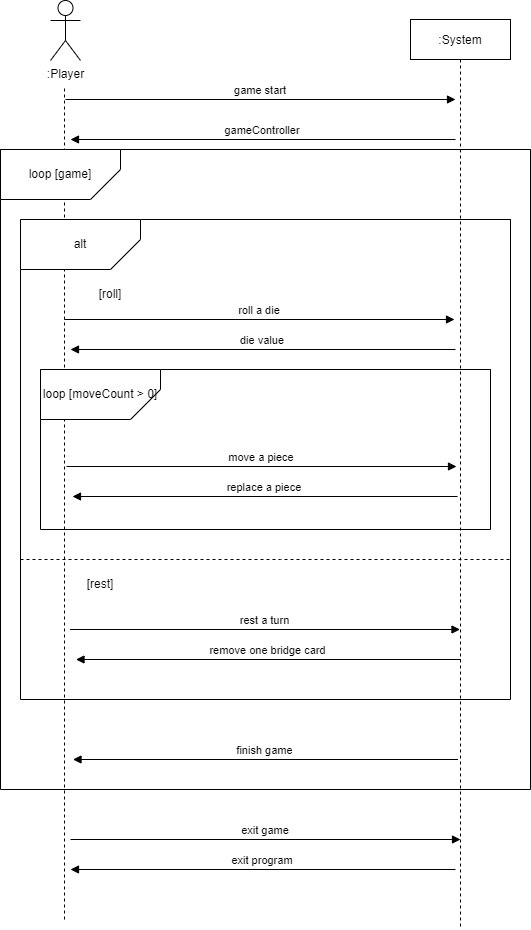

The diagram above was exported from draw.io. Its source (the exported page's mxGraphModel, read from the mxfile embedded in the PNG):
<mxGraphModel dx="595" dy="695" grid="1" gridSize="10" guides="1" tooltips="1" connect="1" arrows="1" fold="1" page="1" pageScale="1" pageWidth="850" pageHeight="1100" math="0" shadow="0">
  <root>
    <mxCell id="0" />
    <mxCell id="1" parent="0" />
    <mxCell id="3nuBFxr9cyL0pnOWT2aG-5" value=":System" style="shape=umlLifeline;perimeter=lifelinePerimeter;container=1;collapsible=0;recursiveResize=0;rounded=0;shadow=0;strokeWidth=1;" parent="1" vertex="1">
      <mxGeometry x="520" y="80" width="100" height="910" as="geometry" />
    </mxCell>
    <mxCell id="3nuBFxr9cyL0pnOWT2aG-8" value="game start" style="verticalAlign=bottom;endArrow=block;entryX=0;entryY=0;shadow=0;strokeWidth=1;" parent="1" edge="1">
      <mxGeometry relative="1" as="geometry">
        <mxPoint x="175" y="160.0000000000001" as="sourcePoint" />
        <mxPoint x="565" y="160.0000000000001" as="targetPoint" />
      </mxGeometry>
    </mxCell>
    <mxCell id="3nuBFxr9cyL0pnOWT2aG-9" value="gameController" style="verticalAlign=bottom;endArrow=block;entryX=1;entryY=0;shadow=0;strokeWidth=1;" parent="1" edge="1">
      <mxGeometry relative="1" as="geometry">
        <mxPoint x="565" y="200" as="sourcePoint" />
        <mxPoint x="180" y="200" as="targetPoint" />
      </mxGeometry>
    </mxCell>
    <mxCell id="uSjgffaP2R0xf9V6ZfZC-1" value=":Player" style="shape=umlActor;verticalLabelPosition=bottom;verticalAlign=top;html=1;outlineConnect=0;" vertex="1" parent="1">
      <mxGeometry x="160" y="61" width="30" height="60" as="geometry" />
    </mxCell>
    <mxCell id="uSjgffaP2R0xf9V6ZfZC-4" value="" style="endArrow=none;dashed=1;html=1;rounded=0;" edge="1" parent="1">
      <mxGeometry width="50" height="50" relative="1" as="geometry">
        <mxPoint x="174" y="980" as="sourcePoint" />
        <mxPoint x="174" y="146" as="targetPoint" />
      </mxGeometry>
    </mxCell>
    <mxCell id="uSjgffaP2R0xf9V6ZfZC-7" value="" style="swimlane;startSize=0;" vertex="1" parent="1">
      <mxGeometry x="110" y="210" width="530" height="640" as="geometry" />
    </mxCell>
    <mxCell id="uSjgffaP2R0xf9V6ZfZC-8" value="loop [game]" style="shape=card;whiteSpace=wrap;html=1;flipH=1;flipV=1;fillColor=default;" vertex="1" parent="uSjgffaP2R0xf9V6ZfZC-7">
      <mxGeometry width="120" height="50" as="geometry" />
    </mxCell>
    <mxCell id="uSjgffaP2R0xf9V6ZfZC-10" value="" style="swimlane;startSize=0;" vertex="1" parent="uSjgffaP2R0xf9V6ZfZC-7">
      <mxGeometry x="20" y="70" width="490" height="480" as="geometry" />
    </mxCell>
    <mxCell id="uSjgffaP2R0xf9V6ZfZC-11" value="alt" style="shape=card;whiteSpace=wrap;html=1;flipH=1;flipV=1;fillColor=default;" vertex="1" parent="uSjgffaP2R0xf9V6ZfZC-10">
      <mxGeometry width="120" height="50" as="geometry" />
    </mxCell>
    <mxCell id="uSjgffaP2R0xf9V6ZfZC-14" value="[roll]" style="text;html=1;strokeColor=none;fillColor=none;align=center;verticalAlign=middle;whiteSpace=wrap;rounded=0;" vertex="1" parent="uSjgffaP2R0xf9V6ZfZC-10">
      <mxGeometry x="60" y="60" width="60" height="30" as="geometry" />
    </mxCell>
    <mxCell id="uSjgffaP2R0xf9V6ZfZC-15" value="[rest]" style="text;html=1;strokeColor=none;fillColor=none;align=center;verticalAlign=middle;whiteSpace=wrap;rounded=0;" vertex="1" parent="uSjgffaP2R0xf9V6ZfZC-10">
      <mxGeometry x="50" y="350" width="60" height="30" as="geometry" />
    </mxCell>
    <mxCell id="uSjgffaP2R0xf9V6ZfZC-16" value="roll a die" style="verticalAlign=bottom;endArrow=block;entryX=0;entryY=0;shadow=0;strokeWidth=1;" edge="1" parent="uSjgffaP2R0xf9V6ZfZC-10">
      <mxGeometry relative="1" as="geometry">
        <mxPoint x="44" y="100.00000000000011" as="sourcePoint" />
        <mxPoint x="434" y="100.00000000000011" as="targetPoint" />
      </mxGeometry>
    </mxCell>
    <mxCell id="uSjgffaP2R0xf9V6ZfZC-17" value="die value" style="verticalAlign=bottom;endArrow=block;entryX=1;entryY=0;shadow=0;strokeWidth=1;" edge="1" parent="uSjgffaP2R0xf9V6ZfZC-10">
      <mxGeometry relative="1" as="geometry">
        <mxPoint x="435" y="130" as="sourcePoint" />
        <mxPoint x="50" y="130" as="targetPoint" />
      </mxGeometry>
    </mxCell>
    <mxCell id="uSjgffaP2R0xf9V6ZfZC-18" value="" style="swimlane;startSize=0;" vertex="1" parent="uSjgffaP2R0xf9V6ZfZC-10">
      <mxGeometry x="20" y="150" width="450" height="160" as="geometry" />
    </mxCell>
    <mxCell id="uSjgffaP2R0xf9V6ZfZC-19" value="loop [moveCount &amp;gt; 0]" style="shape=card;whiteSpace=wrap;html=1;flipH=1;flipV=1;fillColor=default;" vertex="1" parent="uSjgffaP2R0xf9V6ZfZC-18">
      <mxGeometry width="120" height="50" as="geometry" />
    </mxCell>
    <mxCell id="uSjgffaP2R0xf9V6ZfZC-22" value="move a piece" style="verticalAlign=bottom;endArrow=block;entryX=0;entryY=0;shadow=0;strokeWidth=1;" edge="1" parent="uSjgffaP2R0xf9V6ZfZC-18">
      <mxGeometry relative="1" as="geometry">
        <mxPoint x="26" y="97.00000000000011" as="sourcePoint" />
        <mxPoint x="416" y="97.00000000000011" as="targetPoint" />
      </mxGeometry>
    </mxCell>
    <mxCell id="uSjgffaP2R0xf9V6ZfZC-23" value="replace a piece" style="verticalAlign=bottom;endArrow=block;entryX=1;entryY=0;shadow=0;strokeWidth=1;" edge="1" parent="uSjgffaP2R0xf9V6ZfZC-18">
      <mxGeometry relative="1" as="geometry">
        <mxPoint x="417" y="127" as="sourcePoint" />
        <mxPoint x="32" y="127" as="targetPoint" />
      </mxGeometry>
    </mxCell>
    <mxCell id="uSjgffaP2R0xf9V6ZfZC-24" value="rest a turn" style="verticalAlign=bottom;endArrow=block;entryX=0;entryY=0;shadow=0;strokeWidth=1;" edge="1" parent="uSjgffaP2R0xf9V6ZfZC-10">
      <mxGeometry relative="1" as="geometry">
        <mxPoint x="49.5" y="410" as="sourcePoint" />
        <mxPoint x="439.5" y="410" as="targetPoint" />
      </mxGeometry>
    </mxCell>
    <mxCell id="uSjgffaP2R0xf9V6ZfZC-25" value="remove one bridge card" style="verticalAlign=bottom;endArrow=block;entryX=1;entryY=0;shadow=0;strokeWidth=1;" edge="1" parent="uSjgffaP2R0xf9V6ZfZC-10">
      <mxGeometry relative="1" as="geometry">
        <mxPoint x="440.5" y="440" as="sourcePoint" />
        <mxPoint x="55.5" y="440" as="targetPoint" />
      </mxGeometry>
    </mxCell>
    <mxCell id="uSjgffaP2R0xf9V6ZfZC-13" value="" style="endArrow=none;dashed=1;html=1;rounded=0;exitX=0;exitY=0.5;exitDx=0;exitDy=0;entryX=1;entryY=0.5;entryDx=0;entryDy=0;" edge="1" parent="uSjgffaP2R0xf9V6ZfZC-7">
      <mxGeometry width="50" height="50" relative="1" as="geometry">
        <mxPoint x="20" y="410" as="sourcePoint" />
        <mxPoint x="510" y="410" as="targetPoint" />
        <Array as="points">
          <mxPoint x="280" y="410" />
        </Array>
      </mxGeometry>
    </mxCell>
    <mxCell id="uSjgffaP2R0xf9V6ZfZC-28" value="finish game" style="verticalAlign=bottom;endArrow=block;entryX=1;entryY=0;shadow=0;strokeWidth=1;" edge="1" parent="uSjgffaP2R0xf9V6ZfZC-7">
      <mxGeometry relative="1" as="geometry">
        <mxPoint x="457.5" y="610" as="sourcePoint" />
        <mxPoint x="72.5" y="610" as="targetPoint" />
      </mxGeometry>
    </mxCell>
    <mxCell id="uSjgffaP2R0xf9V6ZfZC-27" value="exit program" style="verticalAlign=bottom;endArrow=block;entryX=1;entryY=0;shadow=0;strokeWidth=1;" edge="1" parent="1">
      <mxGeometry relative="1" as="geometry">
        <mxPoint x="565" y="930" as="sourcePoint" />
        <mxPoint x="180" y="930" as="targetPoint" />
      </mxGeometry>
    </mxCell>
    <mxCell id="uSjgffaP2R0xf9V6ZfZC-26" value="exit game" style="verticalAlign=bottom;endArrow=block;entryX=0;entryY=0;shadow=0;strokeWidth=1;" edge="1" parent="1">
      <mxGeometry relative="1" as="geometry">
        <mxPoint x="180" y="900" as="sourcePoint" />
        <mxPoint x="570" y="900" as="targetPoint" />
      </mxGeometry>
    </mxCell>
  </root>
</mxGraphModel>